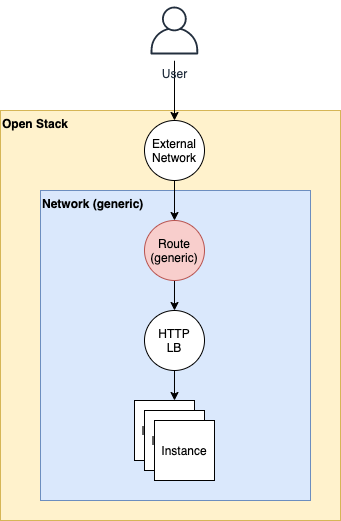

The diagram above was exported from draw.io. Its source (the exported page's mxGraphModel, read from the mxfile embedded in the PNG):
<mxGraphModel dx="946" dy="600" grid="1" gridSize="10" guides="1" tooltips="1" connect="1" arrows="1" fold="1" page="1" pageScale="1" pageWidth="827" pageHeight="1169" math="0" shadow="0">
  <root>
    <mxCell id="0" />
    <mxCell id="1" parent="0" />
    <mxCell id="R3ilnKVexSBa63nfseXu-2" value="Open Stack" style="rounded=0;whiteSpace=wrap;html=1;align=left;verticalAlign=top;fontStyle=1;fillColor=#fff2cc;strokeColor=#d6b656;" vertex="1" parent="1">
      <mxGeometry x="240" y="150" width="340" height="410" as="geometry" />
    </mxCell>
    <mxCell id="R3ilnKVexSBa63nfseXu-3" value="Network (generic)" style="rounded=0;whiteSpace=wrap;html=1;verticalAlign=top;align=left;fontStyle=1;fillColor=#dae8fc;strokeColor=#6c8ebf;" vertex="1" parent="1">
      <mxGeometry x="280" y="230" width="270" height="310" as="geometry" />
    </mxCell>
    <mxCell id="R3ilnKVexSBa63nfseXu-13" style="edgeStyle=orthogonalEdgeStyle;rounded=0;orthogonalLoop=1;jettySize=auto;html=1;entryX=0.5;entryY=0;entryDx=0;entryDy=0;" edge="1" parent="1" source="R3ilnKVexSBa63nfseXu-4" target="R3ilnKVexSBa63nfseXu-5">
      <mxGeometry relative="1" as="geometry" />
    </mxCell>
    <mxCell id="R3ilnKVexSBa63nfseXu-4" value="External&lt;br&gt;Network" style="ellipse;whiteSpace=wrap;html=1;aspect=fixed;align=center;" vertex="1" parent="1">
      <mxGeometry x="384" y="160" width="60" height="60" as="geometry" />
    </mxCell>
    <mxCell id="R3ilnKVexSBa63nfseXu-7" value="" style="edgeStyle=orthogonalEdgeStyle;rounded=0;orthogonalLoop=1;jettySize=auto;html=1;" edge="1" parent="1" source="R3ilnKVexSBa63nfseXu-5" target="R3ilnKVexSBa63nfseXu-6">
      <mxGeometry relative="1" as="geometry" />
    </mxCell>
    <mxCell id="R3ilnKVexSBa63nfseXu-5" value="Route&lt;br&gt;(generic)" style="ellipse;whiteSpace=wrap;html=1;aspect=fixed;align=center;fillColor=#f8cecc;strokeColor=#b85450;" vertex="1" parent="1">
      <mxGeometry x="384" y="260" width="60" height="60" as="geometry" />
    </mxCell>
    <mxCell id="R3ilnKVexSBa63nfseXu-12" style="edgeStyle=orthogonalEdgeStyle;rounded=0;orthogonalLoop=1;jettySize=auto;html=1;" edge="1" parent="1" source="R3ilnKVexSBa63nfseXu-6">
      <mxGeometry relative="1" as="geometry">
        <mxPoint x="414" y="440" as="targetPoint" />
      </mxGeometry>
    </mxCell>
    <mxCell id="R3ilnKVexSBa63nfseXu-6" value="HTTP&lt;br&gt;LB" style="ellipse;whiteSpace=wrap;html=1;aspect=fixed;align=center;" vertex="1" parent="1">
      <mxGeometry x="384" y="350" width="60" height="60" as="geometry" />
    </mxCell>
    <mxCell id="R3ilnKVexSBa63nfseXu-11" value="" style="group" vertex="1" connectable="0" parent="1">
      <mxGeometry x="374" y="440" width="80" height="80" as="geometry" />
    </mxCell>
    <mxCell id="R3ilnKVexSBa63nfseXu-8" value="Instance" style="rounded=0;whiteSpace=wrap;html=1;align=center;" vertex="1" parent="R3ilnKVexSBa63nfseXu-11">
      <mxGeometry width="60" height="60" as="geometry" />
    </mxCell>
    <mxCell id="R3ilnKVexSBa63nfseXu-9" value="Instance" style="rounded=0;whiteSpace=wrap;html=1;align=center;" vertex="1" parent="R3ilnKVexSBa63nfseXu-11">
      <mxGeometry x="10" y="10" width="60" height="60" as="geometry" />
    </mxCell>
    <mxCell id="R3ilnKVexSBa63nfseXu-10" value="Instance" style="rounded=0;whiteSpace=wrap;html=1;align=center;" vertex="1" parent="R3ilnKVexSBa63nfseXu-11">
      <mxGeometry x="20" y="20" width="60" height="60" as="geometry" />
    </mxCell>
    <mxCell id="R3ilnKVexSBa63nfseXu-15" style="edgeStyle=orthogonalEdgeStyle;rounded=0;orthogonalLoop=1;jettySize=auto;html=1;" edge="1" parent="1" source="R3ilnKVexSBa63nfseXu-14" target="R3ilnKVexSBa63nfseXu-4">
      <mxGeometry relative="1" as="geometry" />
    </mxCell>
    <mxCell id="R3ilnKVexSBa63nfseXu-14" value="User" style="outlineConnect=0;fontColor=#232F3E;gradientColor=none;strokeColor=#232F3E;fillColor=#ffffff;dashed=0;verticalLabelPosition=bottom;verticalAlign=top;align=center;html=1;fontSize=12;fontStyle=0;aspect=fixed;shape=mxgraph.aws4.resourceIcon;resIcon=mxgraph.aws4.user;" vertex="1" parent="1">
      <mxGeometry x="384" y="40" width="60" height="60" as="geometry" />
    </mxCell>
  </root>
</mxGraphModel>